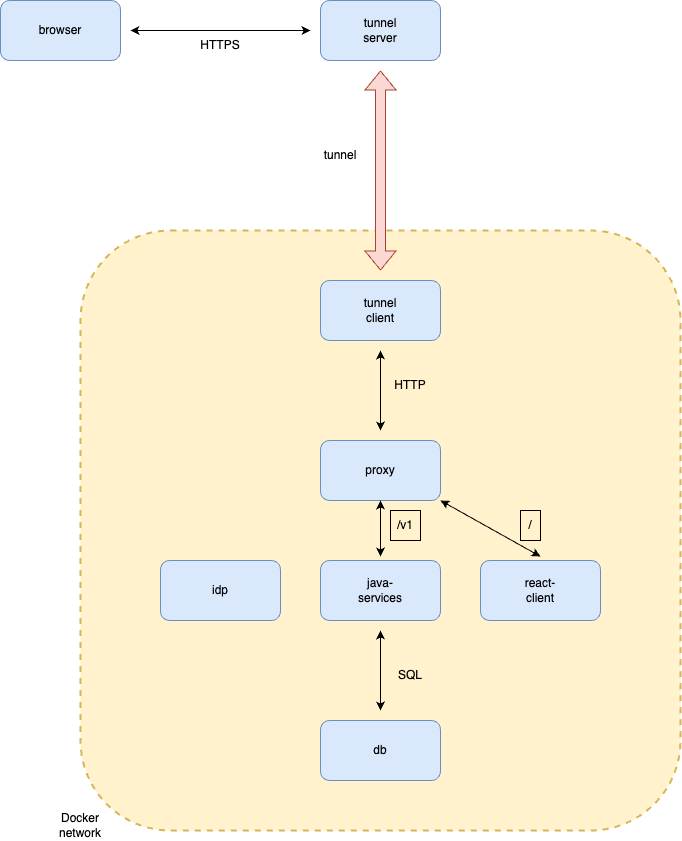

The diagram above was exported from draw.io. Its source (the exported page's mxGraphModel, read from the mxfile embedded in the PNG):
<mxGraphModel dx="1242" dy="827" grid="1" gridSize="10" guides="1" tooltips="1" connect="1" arrows="1" fold="1" page="1" pageScale="1" pageWidth="827" pageHeight="1169" math="0" shadow="0">
  <root>
    <mxCell id="0" />
    <mxCell id="1" parent="0" />
    <mxCell id="syZYQEl2C122OSfrBc8a-10" value="" style="rounded=1;whiteSpace=wrap;html=1;fillColor=#fff2cc;direction=east;glass=0;shadow=0;dashed=1;strokeWidth=2;strokeColor=#d6b656;" vertex="1" parent="1">
      <mxGeometry x="200" y="400" width="600" height="600" as="geometry" />
    </mxCell>
    <mxCell id="fXw6_GavNEHDLG3FW5E2-1" value="" style="rounded=1;whiteSpace=wrap;html=1;fillColor=#dae8fc;strokeColor=#6c8ebf;" parent="1" vertex="1">
      <mxGeometry x="280" y="730" width="120" height="60" as="geometry" />
    </mxCell>
    <mxCell id="fXw6_GavNEHDLG3FW5E2-2" value="idp" style="text;html=1;strokeColor=none;fillColor=none;align=center;verticalAlign=middle;whiteSpace=wrap;rounded=0;" parent="1" vertex="1">
      <mxGeometry x="310" y="745" width="60" height="30" as="geometry" />
    </mxCell>
    <mxCell id="fXw6_GavNEHDLG3FW5E2-3" value="" style="rounded=1;whiteSpace=wrap;html=1;fillColor=#dae8fc;strokeColor=#6c8ebf;" parent="1" vertex="1">
      <mxGeometry x="440" y="730" width="120" height="60" as="geometry" />
    </mxCell>
    <mxCell id="fXw6_GavNEHDLG3FW5E2-4" value="java-services" style="text;html=1;strokeColor=none;fillColor=none;align=center;verticalAlign=middle;whiteSpace=wrap;rounded=0;" parent="1" vertex="1">
      <mxGeometry x="470" y="745" width="60" height="30" as="geometry" />
    </mxCell>
    <mxCell id="fXw6_GavNEHDLG3FW5E2-5" value="" style="rounded=1;whiteSpace=wrap;html=1;fillColor=#dae8fc;strokeColor=#6c8ebf;" parent="1" vertex="1">
      <mxGeometry x="440" y="610" width="120" height="60" as="geometry" />
    </mxCell>
    <mxCell id="fXw6_GavNEHDLG3FW5E2-6" value="proxy" style="text;html=1;strokeColor=none;fillColor=none;align=center;verticalAlign=middle;whiteSpace=wrap;rounded=0;" parent="1" vertex="1">
      <mxGeometry x="470" y="625" width="60" height="30" as="geometry" />
    </mxCell>
    <mxCell id="fXw6_GavNEHDLG3FW5E2-7" value="" style="rounded=1;whiteSpace=wrap;html=1;fillColor=#dae8fc;strokeColor=#6c8ebf;" parent="1" vertex="1">
      <mxGeometry x="440" y="450" width="120" height="60" as="geometry" />
    </mxCell>
    <mxCell id="fXw6_GavNEHDLG3FW5E2-8" value="tunnel client" style="text;html=1;strokeColor=none;fillColor=none;align=center;verticalAlign=middle;whiteSpace=wrap;rounded=0;" parent="1" vertex="1">
      <mxGeometry x="470" y="465" width="60" height="30" as="geometry" />
    </mxCell>
    <mxCell id="fXw6_GavNEHDLG3FW5E2-9" value="" style="rounded=1;whiteSpace=wrap;html=1;fillColor=#dae8fc;strokeColor=#6c8ebf;" parent="1" vertex="1">
      <mxGeometry x="440" y="170" width="120" height="60" as="geometry" />
    </mxCell>
    <mxCell id="fXw6_GavNEHDLG3FW5E2-10" value="tunnel server" style="text;html=1;strokeColor=none;fillColor=none;align=center;verticalAlign=middle;whiteSpace=wrap;rounded=0;" parent="1" vertex="1">
      <mxGeometry x="470" y="185" width="60" height="30" as="geometry" />
    </mxCell>
    <mxCell id="fXw6_GavNEHDLG3FW5E2-14" value="" style="rounded=1;whiteSpace=wrap;html=1;fillColor=#dae8fc;strokeColor=#6c8ebf;" parent="1" vertex="1">
      <mxGeometry x="120" y="170" width="120" height="60" as="geometry" />
    </mxCell>
    <mxCell id="fXw6_GavNEHDLG3FW5E2-15" value="browser" style="text;html=1;strokeColor=none;fillColor=none;align=center;verticalAlign=middle;whiteSpace=wrap;rounded=0;" parent="1" vertex="1">
      <mxGeometry x="150" y="185" width="60" height="30" as="geometry" />
    </mxCell>
    <mxCell id="fXw6_GavNEHDLG3FW5E2-17" value="" style="endArrow=classic;startArrow=classic;html=1;rounded=0;" parent="1" edge="1">
      <mxGeometry width="50" height="50" relative="1" as="geometry">
        <mxPoint x="430" y="200" as="sourcePoint" />
        <mxPoint x="250" y="200" as="targetPoint" />
      </mxGeometry>
    </mxCell>
    <mxCell id="fXw6_GavNEHDLG3FW5E2-18" value="HTTPS" style="text;html=1;strokeColor=none;fillColor=none;align=center;verticalAlign=middle;whiteSpace=wrap;rounded=0;" parent="1" vertex="1">
      <mxGeometry x="310" y="200" width="60" height="30" as="geometry" />
    </mxCell>
    <mxCell id="fXw6_GavNEHDLG3FW5E2-19" value="" style="shape=flexArrow;endArrow=classic;startArrow=classic;html=1;rounded=0;fillColor=#fad9d5;strokeColor=#ae4132;" parent="1" edge="1">
      <mxGeometry width="100" height="100" relative="1" as="geometry">
        <mxPoint x="500" y="440" as="sourcePoint" />
        <mxPoint x="500" y="240" as="targetPoint" />
      </mxGeometry>
    </mxCell>
    <mxCell id="fXw6_GavNEHDLG3FW5E2-20" value="" style="endArrow=classic;startArrow=classic;html=1;rounded=0;" parent="1" edge="1">
      <mxGeometry width="50" height="50" relative="1" as="geometry">
        <mxPoint x="500" y="520" as="sourcePoint" />
        <mxPoint x="500" y="600" as="targetPoint" />
      </mxGeometry>
    </mxCell>
    <mxCell id="fXw6_GavNEHDLG3FW5E2-21" value="HTTP" style="text;html=1;strokeColor=none;fillColor=none;align=center;verticalAlign=middle;whiteSpace=wrap;rounded=0;" parent="1" vertex="1">
      <mxGeometry x="500" y="540" width="60" height="30" as="geometry" />
    </mxCell>
    <mxCell id="fXw6_GavNEHDLG3FW5E2-27" value="tunnel" style="text;html=1;strokeColor=none;fillColor=none;align=center;verticalAlign=middle;whiteSpace=wrap;rounded=0;" parent="1" vertex="1">
      <mxGeometry x="430" y="310" width="60" height="30" as="geometry" />
    </mxCell>
    <mxCell id="fXw6_GavNEHDLG3FW5E2-29" value="/v1" style="text;html=1;align=center;verticalAlign=middle;whiteSpace=wrap;rounded=0;strokeColor=default;" parent="1" vertex="1">
      <mxGeometry x="510" y="680" width="30" height="30" as="geometry" />
    </mxCell>
    <mxCell id="fXw6_GavNEHDLG3FW5E2-30" value="" style="rounded=1;whiteSpace=wrap;html=1;fillColor=#dae8fc;strokeColor=#6c8ebf;" parent="1" vertex="1">
      <mxGeometry x="440" y="890" width="120" height="60" as="geometry" />
    </mxCell>
    <mxCell id="fXw6_GavNEHDLG3FW5E2-31" value="db" style="text;html=1;strokeColor=none;fillColor=none;align=center;verticalAlign=middle;whiteSpace=wrap;rounded=0;" parent="1" vertex="1">
      <mxGeometry x="470" y="905" width="60" height="30" as="geometry" />
    </mxCell>
    <mxCell id="fXw6_GavNEHDLG3FW5E2-32" value="" style="endArrow=classic;startArrow=classic;html=1;rounded=0;" parent="1" edge="1">
      <mxGeometry width="50" height="50" relative="1" as="geometry">
        <mxPoint x="500" y="800" as="sourcePoint" />
        <mxPoint x="500" y="880" as="targetPoint" />
      </mxGeometry>
    </mxCell>
    <mxCell id="fXw6_GavNEHDLG3FW5E2-33" value="SQL" style="text;html=1;strokeColor=none;fillColor=none;align=center;verticalAlign=middle;whiteSpace=wrap;rounded=0;" parent="1" vertex="1">
      <mxGeometry x="500" y="830" width="60" height="30" as="geometry" />
    </mxCell>
    <mxCell id="syZYQEl2C122OSfrBc8a-1" value="" style="rounded=1;whiteSpace=wrap;html=1;fillColor=#dae8fc;strokeColor=#6c8ebf;" vertex="1" parent="1">
      <mxGeometry x="600" y="730" width="120" height="60" as="geometry" />
    </mxCell>
    <mxCell id="syZYQEl2C122OSfrBc8a-2" value="react-client" style="text;html=1;strokeColor=none;fillColor=none;align=center;verticalAlign=middle;whiteSpace=wrap;rounded=0;" vertex="1" parent="1">
      <mxGeometry x="630" y="745" width="60" height="30" as="geometry" />
    </mxCell>
    <mxCell id="syZYQEl2C122OSfrBc8a-4" value="/" style="text;html=1;align=center;verticalAlign=middle;whiteSpace=wrap;rounded=0;strokeColor=default;" vertex="1" parent="1">
      <mxGeometry x="640" y="680" width="20" height="30" as="geometry" />
    </mxCell>
    <mxCell id="syZYQEl2C122OSfrBc8a-11" value="Docker network" style="text;html=1;strokeColor=none;fillColor=none;align=center;verticalAlign=middle;whiteSpace=wrap;rounded=0;" vertex="1" parent="1">
      <mxGeometry x="170" y="980" width="60" height="30" as="geometry" />
    </mxCell>
    <mxCell id="fXw6_GavNEHDLG3FW5E2-26" value="" style="endArrow=classic;startArrow=classic;html=1;rounded=0;exitX=0.5;exitY=1;exitDx=0;exitDy=0;" parent="1" edge="1" source="fXw6_GavNEHDLG3FW5E2-5">
      <mxGeometry width="50" height="50" relative="1" as="geometry">
        <mxPoint x="430" y="676" as="sourcePoint" />
        <mxPoint x="500" y="726" as="targetPoint" />
      </mxGeometry>
    </mxCell>
    <mxCell id="syZYQEl2C122OSfrBc8a-3" value="" style="endArrow=classic;startArrow=classic;html=1;rounded=0;exitX=1;exitY=1;exitDx=0;exitDy=0;" edge="1" parent="1" source="fXw6_GavNEHDLG3FW5E2-5">
      <mxGeometry width="50" height="50" relative="1" as="geometry">
        <mxPoint x="590" y="676" as="sourcePoint" />
        <mxPoint x="660" y="726" as="targetPoint" />
      </mxGeometry>
    </mxCell>
  </root>
</mxGraphModel>